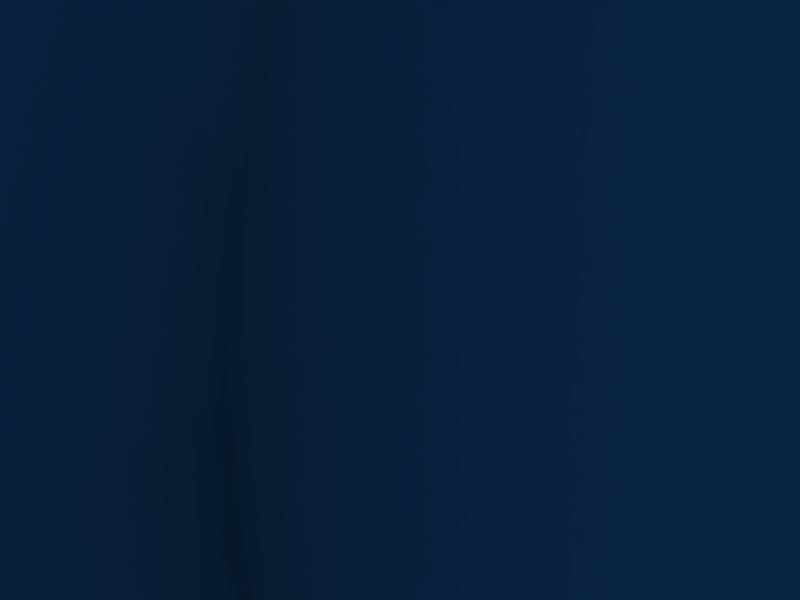 # Source: 2.blend  (saved by Blender 2.43.0; exported with 4.5.12 LTS)
import bpy
from mathutils import Matrix  # noqa: F401  (used for matrix-valued properties, if any)

bpy.ops.wm.read_factory_settings(use_empty=True)
scene = bpy.context.scene
scene.name = 'Scene'

# ---- collections
col_collection_1 = bpy.data.collections.new('Collection 1'); scene.collection.children.link(col_collection_1)
col_collection_1.hide_render = True
col_collection_1.hide_viewport = True
col_collection_2 = bpy.data.collections.new('Collection 2'); scene.collection.children.link(col_collection_2)
col_collection_3 = bpy.data.collections.new('Collection 3'); scene.collection.children.link(col_collection_3)
col_collection_11 = bpy.data.collections.new('Collection 11'); scene.collection.children.link(col_collection_11)
col_collection_11.hide_render = True
col_collection_11.hide_viewport = True

# ---- world
world_world = bpy.data.worlds.new('World'); scene.world = world_world
world_world.color = (0.05656, 0.2208, 0.4)
world_world.use_sun_shadow = False
world_world.sun_shadow_jitter_overblur = 0.0
world_world.cycles.sampling_method = 'MANUAL'
world_world.cycles.sample_map_resolution = 256

# ---- cameras
cam_camera = bpy.data.cameras.new('Camera')
cam_camera.passepartout_alpha = 0.2
cam_camera.clip_end = 100.0
cam_camera.lens = 35.0
cam_camera.ortho_scale = 7.314
cam_camera.show_passepartout = False
cam_camera.show_safe_areas = True
cam_camera.dof.focus_distance = 0.0
cam_camera.dof.aperture_fstop = 128.0

# ---- lights
light_spot = bpy.data.lights.new('Spot', 'POINT')
light_spot.transmission_factor = 0.0
light_spot.cutoff_distance = 30.0
light_spot.energy = 100.0
light_spot.shadow_buffer_clip_start = 1.001
light_spot.shadow_soft_size = 1.0
light_spot.shadow_maximum_resolution = 0.006
light_spot.use_absolute_resolution = True
light_spot.cycles.use_multiple_importance_sampling = False

# ---- meshes
me_muzzley = bpy.data.meshes.new('muzzley')
me_muzzley.from_pydata([(1.0, 1.0, 4.127e-08), (1.0, -1.0, -4.127e-08), (-1.0, -1.0, -4.127e-08), (-1.0, 1.0, 4.127e-08), (2.22e-16, 1.0, -1.175), (-2.22e-16, -1.0, -1.175), (-2.22e-16, -1.0, 3.866), (2.22e-16, 1.0, 3.866), (1.0, -1.477e-07, 3.866), (-1.0, -6.031e-08, 3.866), (-1.0, 1.477e-07, -1.175), (1.0, 6.031e-08, -1.175)], [], [(0, 3, 2, 1), (6, 5, 4, 7), (9, 10, 11, 8)])
_uv = me_muzzley.uv_layers.new(name='UVTex')
_uv.uv.foreach_set('vector', [0.01536, 0.4236, 0.5746, 0.4236, 0.5746, 0.9828, 0.01536, 0.9828, 0.99, 0.3988, 0.01, 0.3988, 0.01, 0.01, 0.99, 0.01, 0.99, 0.3988, 0.01, 0.3988, 0.01, 0.01, 0.99, 0.01])
_ca = me_muzzley.color_attributes.new('Col', 'BYTE_COLOR', 'CORNER')
_ca.data.foreach_set('color', [1.0, 1.0, 1.0, 1.0, 1.0, 1.0, 1.0, 1.0, 1.0, 1.0, 1.0, 1.0, 1.0, 1.0, 1.0, 1.0, 1.0, 1.0, 1.0, 1.0, 1.0, 1.0, 1.0, 1.0, 1.0, 1.0, 1.0, 1.0, 1.0, 1.0, 1.0, 1.0, 1.0, 1.0, 1.0, 1.0, 1.0, 1.0, 1.0, 1.0, 1.0, 1.0, 1.0, 1.0, 1.0, 1.0, 1.0, 1.0])
me_muzzley.use_remesh_preserve_volume = False
me_muzzley.use_remesh_preserve_attributes = False
me_muzzley.use_mirror_vertex_groups = False
me_muzzley.update()
me_muzfuz4 = bpy.data.meshes.new('muzfuz4')
me_muzfuz4.from_pydata([(-0.5321, 4.773, -3.797), (-0.5321, -4.786, -3.797), (9.027, -4.786, -3.797), (9.027, 4.773, -3.797), (8.309, 0.4246, -0.08128), (8.309, -7.699, -0.08128), (0.1855, -7.699, -0.08128), (0.1855, 0.4246, -0.08128), (15.63, 3.383, -2.916), (15.63, -3.387, -2.916), (8.864, -3.387, -2.916), (8.864, 3.383, -2.916)], [], [(3, 0, 1, 2), (6, 5, 4, 7), (10, 9, 8, 11)])
me_muzfuz4.use_remesh_preserve_volume = False
me_muzfuz4.use_remesh_preserve_attributes = False
me_muzfuz4.use_mirror_vertex_groups = False
me_muzfuz4.update()
me_muzfuz1 = bpy.data.meshes.new('muzfuz1')
me_muzfuz1.from_pydata([(10.78, 6.522, 3.787), (10.78, -6.536, 3.787), (-2.281, -6.536, 3.787), (-2.281, 6.522, 3.787), (16.44, 7.029, -0.07233), (16.44, -1.344, -0.07233), (8.063, -1.344, -0.07233), (8.063, 7.029, -0.07233), (8.783, 0.685, -0.07233), (8.783, -6.247, -0.07233), (15.72, -6.247, -0.07233), (15.72, 0.685, -0.07233)], [], [(0, 3, 2, 1), (6, 5, 4, 7), (9, 10, 11, 8)])
me_muzfuz1.use_remesh_preserve_volume = False
me_muzfuz1.use_remesh_preserve_attributes = False
me_muzfuz1.use_mirror_vertex_groups = False
me_muzfuz1.update()
me_muzfuz2 = bpy.data.meshes.new('muzfuz2')
me_muzfuz2.from_pydata([(4.265, 3.4, 0.02051), (4.265, -3.414, 0.02051), (-2.55, -3.414, 0.02051), (-2.55, 3.4, 0.02051), (0.5155, 7.44, -0.08128), (0.5155, -0.02349, -0.08128), (7.979, -0.02349, -0.08128), (7.979, 7.44, -0.08128), (9.148, 3.099, 2.889), (9.148, -3.103, 2.889), (15.35, -3.103, 2.889), (15.35, 3.099, 2.889)], [], [(0, 3, 2, 1), (5, 6, 7, 4), (9, 10, 11, 8)])
me_muzfuz2.use_remesh_preserve_volume = False
me_muzfuz2.use_remesh_preserve_attributes = False
me_muzfuz2.use_mirror_vertex_groups = False
me_muzfuz2.update()
me_muzfuz3 = bpy.data.meshes.new('muzfuz3')
me_muzfuz3.from_pydata([(1.886, 6.388, 0.02051), (1.886, -6.402, 0.02051), (14.68, -6.402, 0.02051), (14.68, 6.388, 0.02051), (17.27, 2.539, 0.02051), (17.27, -2.553, 0.02051), (12.18, -2.553, 0.02051), (12.18, 2.539, 0.02051)], [], [(3, 0, 1, 2), (6, 5, 4, 7)])
me_muzfuz3.use_remesh_preserve_volume = False
me_muzfuz3.use_remesh_preserve_attributes = False
me_muzfuz3.use_mirror_vertex_groups = False
me_muzfuz3.update()
me_muzcone2 = bpy.data.meshes.new('muzcone2')
me_muzcone2.from_pydata([(6.193, 6.193, 14.79), (8.091, 3.352, 14.79), (8.758, 6.824e-07, 14.79), (8.091, -3.352, 14.79), (6.193, -6.193, 14.79), (3.352, -8.091, 14.79), (-4.343e-07, -8.758, 14.79), (-3.352, -8.091, 14.79), (-6.193, -6.193, 14.79), (-8.091, -3.352, 14.79), (-8.758, 1.17e-06, 14.79), (-8.091, 3.352, 14.79), (-6.193, 6.193, 14.79), (-3.352, 8.091, 14.79), (3.951e-06, 8.758, 14.79), (3.352, 8.091, 14.79), (-1.137e-06, 4.457e-07, 0.6211)], [], [(1, 0, 16), (16, 2, 1), (16, 3, 2), (16, 4, 3), (16, 5, 4), (16, 6, 5), (16, 7, 6), (16, 8, 7), (16, 9, 8), (16, 10, 9), (16, 11, 10), (16, 12, 11), (16, 13, 12), (16, 14, 13), (16, 15, 14), (16, 0, 15)])
_uv = me_muzcone2.uv_layers.new(name='UVTex')
_uv.uv.foreach_set('vector', [0.9619, 0.6913, 0.8536, 0.8536, 0.5, 0.5, 0.5, 0.5, 1.0, 0.5, 0.9619, 0.6913, 0.5, 0.5, 0.9619, 0.3087, 1.0, 0.5, 0.5, 0.5, 0.8536, 0.1464, 0.9619, 0.3087, 0.5, 0.5, 0.6913, 0.03806, 0.8536, 0.1464, 0.5, 0.5, 0.5, 0.0, 0.6913, 0.03806, 0.5, 0.5, 0.3087, 0.03806, 0.5, 0.0, 0.5, 0.5, 0.1464, 0.1464, 0.3087, 0.03806, 0.5, 0.5, 0.03806, 0.3087, 0.1464, 0.1464, 0.5, 0.5, 0.0, 0.5, 0.03806, 0.3087, 0.5, 0.5, 0.03806, 0.6913, 0.0, 0.5, 0.5, 0.5, 0.1464, 0.8536, 0.03806, 0.6913, 0.5, 0.5, 0.3087, 0.9619, 0.1464, 0.8536, 0.5, 0.5, 0.5, 1.0, 0.3087, 0.9619, 0.5, 0.5, 0.6913, 0.9619, 0.5, 1.0, 0.5, 0.5, 0.8536, 0.8536, 0.6913, 0.9619])
me_muzcone2.use_remesh_preserve_volume = False
me_muzcone2.use_remesh_preserve_attributes = False
me_muzcone2.use_mirror_vertex_groups = False
me_muzcone2.update()
me_muzcone1 = bpy.data.meshes.new('muzcone1')
me_muzcone1.from_pydata([(7.708, 7.708, 6.043), (10.07, 4.171, 6.043), (10.9, 4.549e-07, 6.043), (10.07, -4.171, 6.043), (7.708, -7.708, 6.043), (4.171, -10.07, 6.043), (-1.271e-07, -10.9, 6.043), (-4.171, -10.07, 6.043), (-7.708, -7.708, 6.043), (-10.07, -4.171, 6.043), (-10.9, 1.061e-06, 6.043), (-10.07, 4.171, 6.043), (-7.708, 7.708, 6.043), (-4.171, 10.07, 6.043), (5.331e-06, 10.9, 6.043), (4.171, 10.07, 6.043), (-1.512e-06, 6.7e-07, 0.06278)], [], [(1, 0, 16), (16, 2, 1), (16, 3, 2), (16, 4, 3), (16, 5, 4), (16, 6, 5), (16, 7, 6), (16, 8, 7), (16, 9, 8), (16, 10, 9), (16, 11, 10), (16, 12, 11), (16, 13, 12), (16, 14, 13), (16, 15, 14), (16, 0, 15)])
_uv = me_muzcone1.uv_layers.new(name='UVTex')
_uv.uv.foreach_set('vector', [0.9619, 0.6913, 0.8536, 0.8536, 0.5, 0.5, 0.5, 0.5, 1.0, 0.5, 0.9619, 0.6913, 0.5, 0.5, 0.9619, 0.3087, 1.0, 0.5, 0.5, 0.5, 0.8536, 0.1464, 0.9619, 0.3087, 0.5, 0.5, 0.6913, 0.03806, 0.8536, 0.1464, 0.5, 0.5, 0.5, 0.0, 0.6913, 0.03806, 0.5, 0.5, 0.3087, 0.03806, 0.5, 0.0, 0.5, 0.5, 0.1464, 0.1464, 0.3087, 0.03806, 0.5, 0.5, 0.03806, 0.3087, 0.1464, 0.1464, 0.5, 0.5, 0.0, 0.5, 0.03806, 0.3087, 0.5, 0.5, 0.03806, 0.6913, 0.0, 0.5, 0.5, 0.5, 0.1464, 0.8536, 0.03806, 0.6913, 0.5, 0.5, 0.3087, 0.9619, 0.1464, 0.8536, 0.5, 0.5, 0.5, 1.0, 0.3087, 0.9619, 0.5, 0.5, 0.6913, 0.9619, 0.5, 1.0, 0.5, 0.5, 0.8536, 0.8536, 0.6913, 0.9619])
me_muzcone1.use_remesh_preserve_volume = False
me_muzcone1.use_remesh_preserve_attributes = False
me_muzcone1.use_mirror_vertex_groups = False
me_muzcone1.update()
me_muzzley_001 = bpy.data.meshes.new('muzzley.001')
me_muzzley_001.from_pydata([(1.414, 3.012e-09, 5.96e-08), (-1.654e-08, -1.414, -5.96e-08), (-1.414, 2.559e-07, 5.96e-08), (4.892e-07, 1.414, 1.788e-07), (0.7071, 0.7071, -1.175), (-0.7071, -0.7071, -1.175), (-0.7071, -0.7071, 3.866), (0.7071, 0.7071, 3.866), (0.7071, -0.7071, 3.866), (-0.7071, 0.7071, 3.866), (-0.7071, 0.7071, -1.175), (0.7071, -0.7071, -1.175)], [], [(0, 3, 2, 1), (6, 5, 4, 7), (9, 10, 11, 8)])
_uv = me_muzzley_001.uv_layers.new(name='UVTex')
_uv.uv.foreach_set('vector', [0.01536, 0.4236, 0.5746, 0.4236, 0.5746, 0.9828, 0.01536, 0.9828, 0.99, 0.3988, 0.01, 0.3988, 0.01, 0.01, 0.99, 0.01, 0.99, 0.3988, 0.01, 0.3988, 0.01, 0.01, 0.99, 0.01])
_ca = me_muzzley_001.color_attributes.new('Col', 'BYTE_COLOR', 'CORNER')
_ca.data.foreach_set('color', [1.0, 1.0, 1.0, 1.0, 1.0, 1.0, 1.0, 1.0, 1.0, 1.0, 1.0, 1.0, 1.0, 1.0, 1.0, 1.0, 1.0, 1.0, 1.0, 1.0, 1.0, 1.0, 1.0, 1.0, 1.0, 1.0, 1.0, 1.0, 1.0, 1.0, 1.0, 1.0, 1.0, 1.0, 1.0, 1.0, 1.0, 1.0, 1.0, 1.0, 1.0, 1.0, 1.0, 1.0, 1.0, 1.0, 1.0, 1.0])
me_muzzley_001.use_remesh_preserve_volume = False
me_muzzley_001.use_remesh_preserve_attributes = False
me_muzzley_001.use_mirror_vertex_groups = False
me_muzzley_001.update()

# ---- objects
ob_plane = bpy.data.objects.new('Plane', me_muzzley)
ob_lamp = bpy.data.objects.new('Lamp', light_spot)
ob_camera = bpy.data.objects.new('Camera', cam_camera)
ob_muzfuz4 = bpy.data.objects.new('muzfuz4', me_muzfuz4)
ob_muzfuz1 = bpy.data.objects.new('muzfuz1', me_muzfuz1)
ob_muzfuz2 = bpy.data.objects.new('muzfuz2', me_muzfuz2)
ob_muzfuz3 = bpy.data.objects.new('muzfuz3', me_muzfuz3)
ob_muzcone2 = bpy.data.objects.new('muzcone2', me_muzcone2)
ob_muzcone1 = bpy.data.objects.new('muzcone1', me_muzcone1)
ob_plane_001 = bpy.data.objects.new('Plane.001', me_muzzley_001)

# ---- transforms, parenting, visibility, modifiers, constraints
ob_plane.location = (0.0, 0.0, 0.0)
ob_plane.rotation_euler = (1.571, -0.0, 1.571)
ob_plane.scale = (8.391, 8.391, 8.391)
ob_plane.lock_rotations_4d = False
ob_plane.empty_display_type = 'ARROWS'
ob_plane.color = (0.0, 0.0, 0.0, 1.0)
ob_plane.lineart.crease_threshold = 0.0
ob_lamp.location = (4.076, 1.005, 5.904)
ob_lamp.rotation_euler = (0.6503, 0.05522, 1.866)
ob_lamp.lock_rotations_4d = False
ob_lamp.empty_display_type = 'ARROWS'
ob_lamp.color = (0.0, 0.0, 0.0, 0.0)
ob_lamp.lineart.crease_threshold = 0.0
ob_camera.location = (7.481, -6.508, 5.344)
ob_camera.rotation_euler = (1.109, 0.01082, 0.8149)
ob_camera.lock_rotations_4d = False
ob_camera.empty_display_type = 'ARROWS'
ob_camera.color = (0.0, 0.0, 0.0, 0.0)
ob_camera.display_type = 'WIRE'
ob_camera.lineart.crease_threshold = 0.0
ob_muzfuz4.location = (0.0, 0.0, 0.0)
ob_muzfuz4.rotation_euler = (1.571, -0.0, -0.0)
ob_muzfuz4.lock_rotations_4d = False
ob_muzfuz4.empty_display_type = 'ARROWS'
ob_muzfuz4.color = (0.0, 0.0, 0.0, 1.0)
ob_muzfuz4.lineart.crease_threshold = 0.0
ob_muzfuz1.location = (0.0, 0.0, 0.0)
ob_muzfuz1.rotation_euler = (1.571, -0.0, -0.0)
ob_muzfuz1.lock_rotations_4d = False
ob_muzfuz1.empty_display_type = 'ARROWS'
ob_muzfuz1.color = (0.0, 0.0, 0.0, 1.0)
ob_muzfuz1.lineart.crease_threshold = 0.0
ob_muzfuz2.location = (0.0, 0.0, 0.0)
ob_muzfuz2.rotation_euler = (1.571, -0.0, -0.0)
ob_muzfuz2.lock_rotations_4d = False
ob_muzfuz2.empty_display_type = 'ARROWS'
ob_muzfuz2.color = (0.0, 0.0, 0.0, 1.0)
ob_muzfuz2.lineart.crease_threshold = 0.0
ob_muzfuz3.location = (0.0, 0.0, 0.0)
ob_muzfuz3.rotation_euler = (1.571, -0.0, -0.0)
ob_muzfuz3.lock_rotations_4d = False
ob_muzfuz3.empty_display_type = 'ARROWS'
ob_muzfuz3.color = (0.0, 0.0, 0.0, 1.0)
ob_muzfuz3.lineart.crease_threshold = 0.0
ob_muzcone2.location = (0.0, 0.0, 0.0)
ob_muzcone2.rotation_euler = (1.571, -0.0, 1.571)
ob_muzcone2.lock_rotations_4d = False
ob_muzcone2.empty_display_type = 'ARROWS'
ob_muzcone2.color = (0.0, 0.0, 0.0, 1.0)
ob_muzcone2.lineart.crease_threshold = 0.0
ob_muzcone1.location = (0.0, 0.0, 0.0)
ob_muzcone1.rotation_euler = (1.571, -0.0, 1.571)
ob_muzcone1.lock_rotations_4d = False
ob_muzcone1.empty_display_type = 'ARROWS'
ob_muzcone1.color = (0.0, 0.0, 0.0, 1.0)
ob_muzcone1.lineart.crease_threshold = 0.0
ob_plane_001.location = (0.0, 0.0, 0.0)
ob_plane_001.rotation_euler = (1.571, -0.0, 1.571)
ob_plane_001.scale = (8.391, 8.391, 8.391)
ob_plane_001.lock_rotations_4d = False
ob_plane_001.empty_display_type = 'ARROWS'
ob_plane_001.color = (0.0, 0.0, 0.0, 1.0)
ob_plane_001.lineart.crease_threshold = 0.0

# ---- collection membership
col_collection_1.objects.link(ob_plane)
col_collection_1.objects.link(ob_lamp)
col_collection_1.objects.link(ob_camera)
col_collection_2.objects.link(ob_muzfuz4)
col_collection_2.objects.link(ob_muzfuz1)
col_collection_2.objects.link(ob_muzfuz2)
col_collection_2.objects.link(ob_muzfuz3)
col_collection_3.objects.link(ob_muzcone2)
col_collection_3.objects.link(ob_muzcone1)
col_collection_11.objects.link(ob_plane_001)

# ---- scene / render settings (as saved in the file)
scene.camera = ob_camera
scene.frame_start = 1; scene.frame_end = 250; scene.frame_set(1)
scene.render.engine = 'BLENDER_EEVEE_NEXT'
scene.render.image_settings.color_mode = 'RGB'
scene.render.image_settings.compression = 90
scene.render.resolution_x = 800
scene.render.resolution_y = 600
scene.render.pixel_aspect_x = 100.0
scene.render.pixel_aspect_y = 100.0
scene.render.fps = 25
scene.render.dither_intensity = 0.0
scene.render.use_compositing = False
scene.render.use_sequencer = False
scene.render.bake_margin = 2
scene.render.bake_bias = 0.0
scene.render.use_stamp_time = False
scene.render.use_stamp_date = False
scene.render.use_stamp_frame = False
scene.render.use_stamp_camera = False
scene.render.use_stamp_scene = False
scene.render.use_stamp_filename = False
scene.render.use_stamp_render_time = False
scene.render.stamp_font_size = 0
scene.cycles.use_denoising = False
scene.cycles.samples = 10
scene.cycles.sampling_pattern = 'TABULATED_SOBOL'
scene.cycles.light_sampling_threshold = 0.0
scene.cycles.use_adaptive_sampling = False
scene.cycles.use_light_tree = False
scene.cycles.blur_glossy = 0.0
scene.cycles.volume_bounces = 1
scene.cycles.pixel_filter_type = 'GAUSSIAN'
scene.cycles.sample_clamp_indirect = 0.0
scene.view_settings.view_transform = 'Raw'
bpy.context.view_layer.update()
